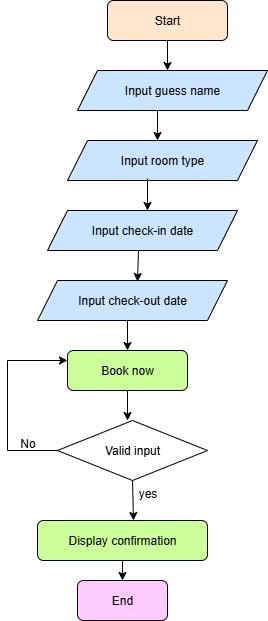

The diagram above was exported from draw.io. Its source (the exported page's mxGraphModel, read from the mxfile embedded in the PNG):
<mxGraphModel dx="1289" dy="707" grid="1" gridSize="10" guides="1" tooltips="1" connect="1" arrows="1" fold="1" page="1" pageScale="1" pageWidth="850" pageHeight="1100" math="0" shadow="0">
  <root>
    <mxCell id="0" />
    <mxCell id="1" parent="0" />
    <mxCell id="yny5ZpuGjGWQAp4ICAyg-1" value="Start" style="rounded=1;whiteSpace=wrap;html=1;fillColor=#FFE6CC;" vertex="1" parent="1">
      <mxGeometry x="320" y="30" width="120" height="40" as="geometry" />
    </mxCell>
    <mxCell id="yny5ZpuGjGWQAp4ICAyg-4" value="" style="endArrow=classic;html=1;rounded=0;" edge="1" parent="1">
      <mxGeometry width="50" height="50" relative="1" as="geometry">
        <mxPoint x="380" y="70" as="sourcePoint" />
        <mxPoint x="380" y="100" as="targetPoint" />
      </mxGeometry>
    </mxCell>
    <mxCell id="yny5ZpuGjGWQAp4ICAyg-5" value="Input guess name" style="shape=parallelogram;perimeter=parallelogramPerimeter;whiteSpace=wrap;html=1;fixedSize=1;fillColor=#CCE5FF;" vertex="1" parent="1">
      <mxGeometry x="290" y="100" width="190" height="40" as="geometry" />
    </mxCell>
    <mxCell id="yny5ZpuGjGWQAp4ICAyg-6" value="" style="endArrow=classic;html=1;rounded=0;" edge="1" parent="1">
      <mxGeometry width="50" height="50" relative="1" as="geometry">
        <mxPoint x="370" y="140" as="sourcePoint" />
        <mxPoint x="370" y="170" as="targetPoint" />
      </mxGeometry>
    </mxCell>
    <mxCell id="yny5ZpuGjGWQAp4ICAyg-7" value="Input room type" style="shape=parallelogram;perimeter=parallelogramPerimeter;whiteSpace=wrap;html=1;fixedSize=1;fillColor=#CCE5FF;" vertex="1" parent="1">
      <mxGeometry x="280" y="170" width="190" height="40" as="geometry" />
    </mxCell>
    <mxCell id="yny5ZpuGjGWQAp4ICAyg-8" value="" style="endArrow=classic;html=1;rounded=0;" edge="1" parent="1">
      <mxGeometry width="50" height="50" relative="1" as="geometry">
        <mxPoint x="360" y="208" as="sourcePoint" />
        <mxPoint x="360" y="240" as="targetPoint" />
      </mxGeometry>
    </mxCell>
    <mxCell id="yny5ZpuGjGWQAp4ICAyg-11" value="Input check-in date" style="shape=parallelogram;perimeter=parallelogramPerimeter;whiteSpace=wrap;html=1;fixedSize=1;fillColor=#CCE5FF;" vertex="1" parent="1">
      <mxGeometry x="260" y="240" width="190" height="40" as="geometry" />
    </mxCell>
    <mxCell id="yny5ZpuGjGWQAp4ICAyg-12" value="" style="endArrow=classic;html=1;rounded=0;exitX=0.449;exitY=0.975;exitDx=0;exitDy=0;exitPerimeter=0;" edge="1" parent="1">
      <mxGeometry width="50" height="50" relative="1" as="geometry">
        <mxPoint x="351" y="280" as="sourcePoint" />
        <mxPoint x="350" y="311" as="targetPoint" />
      </mxGeometry>
    </mxCell>
    <mxCell id="yny5ZpuGjGWQAp4ICAyg-13" value="Input check-out date" style="shape=parallelogram;perimeter=parallelogramPerimeter;whiteSpace=wrap;html=1;fixedSize=1;fillColor=#CCE5FF;" vertex="1" parent="1">
      <mxGeometry x="250" y="310" width="190" height="40" as="geometry" />
    </mxCell>
    <mxCell id="yny5ZpuGjGWQAp4ICAyg-14" value="" style="endArrow=classic;html=1;rounded=0;" edge="1" parent="1">
      <mxGeometry width="50" height="50" relative="1" as="geometry">
        <mxPoint x="340" y="350" as="sourcePoint" />
        <mxPoint x="340" y="380" as="targetPoint" />
      </mxGeometry>
    </mxCell>
    <mxCell id="yny5ZpuGjGWQAp4ICAyg-15" value="Book now" style="rounded=1;whiteSpace=wrap;html=1;fillColor=#CCFF99;" vertex="1" parent="1">
      <mxGeometry x="280" y="380" width="120" height="40" as="geometry" />
    </mxCell>
    <mxCell id="yny5ZpuGjGWQAp4ICAyg-16" value="" style="endArrow=classic;html=1;rounded=0;" edge="1" parent="1">
      <mxGeometry width="50" height="50" relative="1" as="geometry">
        <mxPoint x="340" y="420" as="sourcePoint" />
        <mxPoint x="340" y="450" as="targetPoint" />
      </mxGeometry>
    </mxCell>
    <mxCell id="yny5ZpuGjGWQAp4ICAyg-17" value="Valid input" style="rhombus;whiteSpace=wrap;html=1;" vertex="1" parent="1">
      <mxGeometry x="270" y="450" width="150" height="60" as="geometry" />
    </mxCell>
    <mxCell id="yny5ZpuGjGWQAp4ICAyg-18" value="" style="endArrow=classic;html=1;rounded=0;exitX=0.5;exitY=1;exitDx=0;exitDy=0;" edge="1" parent="1" source="yny5ZpuGjGWQAp4ICAyg-17">
      <mxGeometry width="50" height="50" relative="1" as="geometry">
        <mxPoint x="330" y="520" as="sourcePoint" />
        <mxPoint x="346" y="550" as="targetPoint" />
      </mxGeometry>
    </mxCell>
    <mxCell id="yny5ZpuGjGWQAp4ICAyg-19" value="Display confirmation" style="rounded=1;whiteSpace=wrap;html=1;fillColor=#CCFF99;" vertex="1" parent="1">
      <mxGeometry x="250" y="550" width="170" height="40" as="geometry" />
    </mxCell>
    <mxCell id="yny5ZpuGjGWQAp4ICAyg-20" value="" style="endArrow=classic;html=1;rounded=0;exitX=0.5;exitY=1;exitDx=0;exitDy=0;" edge="1" parent="1" source="yny5ZpuGjGWQAp4ICAyg-19">
      <mxGeometry width="50" height="50" relative="1" as="geometry">
        <mxPoint x="330" y="590" as="sourcePoint" />
        <mxPoint x="335" y="610" as="targetPoint" />
      </mxGeometry>
    </mxCell>
    <mxCell id="yny5ZpuGjGWQAp4ICAyg-21" value="End" style="rounded=1;whiteSpace=wrap;html=1;fillColor=#FFCCFF;" vertex="1" parent="1">
      <mxGeometry x="290" y="610" width="90" height="40" as="geometry" />
    </mxCell>
    <mxCell id="yny5ZpuGjGWQAp4ICAyg-27" value="" style="endArrow=none;html=1;rounded=0;" edge="1" parent="1">
      <mxGeometry width="50" height="50" relative="1" as="geometry">
        <mxPoint x="220" y="480" as="sourcePoint" />
        <mxPoint x="270" y="480" as="targetPoint" />
      </mxGeometry>
    </mxCell>
    <mxCell id="yny5ZpuGjGWQAp4ICAyg-28" value="" style="endArrow=none;html=1;rounded=0;" edge="1" parent="1">
      <mxGeometry width="50" height="50" relative="1" as="geometry">
        <mxPoint x="220" y="480" as="sourcePoint" />
        <mxPoint x="220" y="390" as="targetPoint" />
      </mxGeometry>
    </mxCell>
    <mxCell id="yny5ZpuGjGWQAp4ICAyg-30" value="" style="endArrow=classic;html=1;rounded=0;" edge="1" parent="1">
      <mxGeometry width="50" height="50" relative="1" as="geometry">
        <mxPoint x="220" y="390" as="sourcePoint" />
        <mxPoint x="280" y="390" as="targetPoint" />
      </mxGeometry>
    </mxCell>
    <mxCell id="yny5ZpuGjGWQAp4ICAyg-31" value="No" style="text;html=1;align=center;verticalAlign=middle;resizable=0;points=[];autosize=1;strokeColor=none;fillColor=none;" vertex="1" parent="1">
      <mxGeometry x="220" y="458" width="40" height="30" as="geometry" />
    </mxCell>
    <mxCell id="yny5ZpuGjGWQAp4ICAyg-32" value="yes" style="text;html=1;align=center;verticalAlign=middle;resizable=0;points=[];autosize=1;strokeColor=none;fillColor=none;" vertex="1" parent="1">
      <mxGeometry x="340" y="508" width="40" height="30" as="geometry" />
    </mxCell>
  </root>
</mxGraphModel>